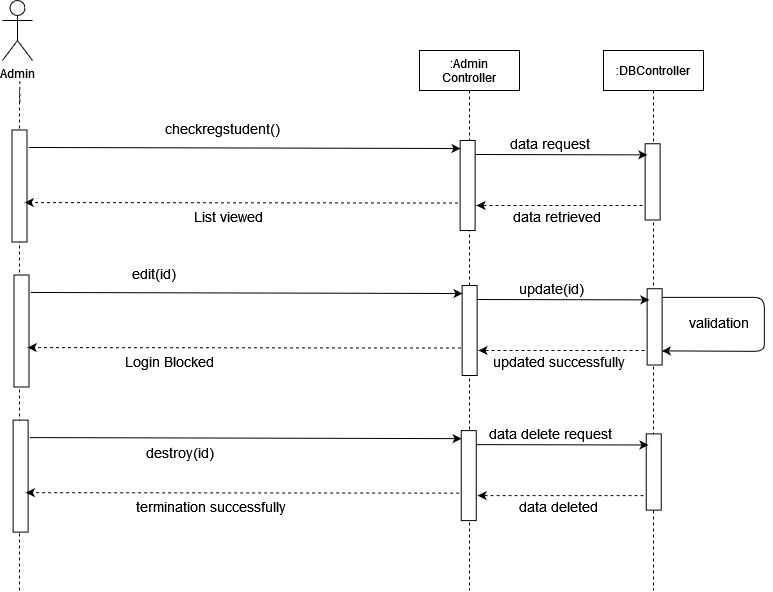

The diagram above was exported from draw.io. Its source (the exported page's mxGraphModel, read from the mxfile embedded in the PNG):
<mxGraphModel dx="1108" dy="440" grid="1" gridSize="10" guides="1" tooltips="1" connect="1" arrows="1" fold="1" page="1" pageScale="1" pageWidth="850" pageHeight="1100" math="0" shadow="0">
  <root>
    <mxCell id="0" />
    <mxCell id="1" parent="0" />
    <mxCell id="43O_uIWzfcOK6B5ozyFL-1" value="Admin" style="shape=umlActor;verticalLabelPosition=bottom;verticalAlign=top;html=1;outlineConnect=0;" vertex="1" parent="1">
      <mxGeometry x="700" y="370" width="30" height="60" as="geometry" />
    </mxCell>
    <mxCell id="43O_uIWzfcOK6B5ozyFL-2" value="" style="endArrow=none;dashed=1;html=1;startArrow=none;" edge="1" parent="1">
      <mxGeometry width="50" height="50" relative="1" as="geometry">
        <mxPoint x="717.3483870967743" y="471.5" as="sourcePoint" />
        <mxPoint x="717.25" y="450" as="targetPoint" />
      </mxGeometry>
    </mxCell>
    <mxCell id="43O_uIWzfcOK6B5ozyFL-6" value="" style="endArrow=none;dashed=1;html=1;startArrow=none;" edge="1" parent="1">
      <mxGeometry width="50" height="50" relative="1" as="geometry">
        <mxPoint x="717" y="960" as="sourcePoint" />
        <mxPoint x="717" y="460" as="targetPoint" />
      </mxGeometry>
    </mxCell>
    <mxCell id="43O_uIWzfcOK6B5ozyFL-7" value=":Admin&#10;Controller" style="shape=umlLifeline;perimeter=lifelinePerimeter;container=1;collapsible=0;recursiveResize=0;rounded=0;shadow=0;strokeWidth=1;" vertex="1" parent="1">
      <mxGeometry x="1117" y="420" width="100" height="540" as="geometry" />
    </mxCell>
    <mxCell id="43O_uIWzfcOK6B5ozyFL-10" value="" style="rounded=0;whiteSpace=wrap;html=1;rotation=90;" vertex="1" parent="43O_uIWzfcOK6B5ozyFL-7">
      <mxGeometry x="3.1299999999999955" y="127.5" width="90" height="15" as="geometry" />
    </mxCell>
    <mxCell id="43O_uIWzfcOK6B5ozyFL-24" value="" style="rounded=0;whiteSpace=wrap;html=1;rotation=90;" vertex="1" parent="1">
      <mxGeometry x="661" y="548" width="112" height="15" as="geometry" />
    </mxCell>
    <mxCell id="43O_uIWzfcOK6B5ozyFL-25" value="&lt;font style=&quot;font-size: 14px&quot;&gt;List viewed&lt;/font&gt;" style="text;html=1;strokeColor=none;fillColor=none;align=center;verticalAlign=middle;whiteSpace=wrap;rounded=0;" vertex="1" parent="1">
      <mxGeometry x="841" y="575.88" width="170" height="20" as="geometry" />
    </mxCell>
    <mxCell id="43O_uIWzfcOK6B5ozyFL-26" value="" style="endArrow=classic;html=1;exitX=0.147;exitY=-0.244;exitDx=0;exitDy=0;exitPerimeter=0;entryX=0.078;entryY=0.775;entryDx=0;entryDy=0;entryPerimeter=0;" edge="1" parent="1">
      <mxGeometry width="50" height="50" relative="1" as="geometry">
        <mxPoint x="726.1600000000001" y="516.9639999999998" as="sourcePoint" />
        <mxPoint x="1158.005" y="518.02" as="targetPoint" />
      </mxGeometry>
    </mxCell>
    <mxCell id="43O_uIWzfcOK6B5ozyFL-27" value="" style="endArrow=classic;html=1;dashed=1;entryX=0.447;entryY=0.283;entryDx=0;entryDy=0;entryPerimeter=0;exitX=0.65;exitY=1.142;exitDx=0;exitDy=0;exitPerimeter=0;" edge="1" parent="1">
      <mxGeometry width="50" height="50" relative="1" as="geometry">
        <mxPoint x="1155.5" y="572.5" as="sourcePoint" />
        <mxPoint x="722.2549999999999" y="572.0545" as="targetPoint" />
      </mxGeometry>
    </mxCell>
    <mxCell id="43O_uIWzfcOK6B5ozyFL-28" value="&lt;div&gt;&lt;font style=&quot;font-size: 14px&quot;&gt;checkregstudent()&lt;/font&gt;&lt;/div&gt;" style="text;html=1;strokeColor=none;fillColor=none;align=center;verticalAlign=middle;whiteSpace=wrap;rounded=0;" vertex="1" parent="1">
      <mxGeometry x="900" y="488" width="40" height="20" as="geometry" />
    </mxCell>
    <mxCell id="43O_uIWzfcOK6B5ozyFL-29" value=":DBController" style="shape=umlLifeline;perimeter=lifelinePerimeter;container=1;collapsible=0;recursiveResize=0;rounded=0;shadow=0;strokeWidth=1;" vertex="1" parent="1">
      <mxGeometry x="1301" y="420" width="100" height="540" as="geometry" />
    </mxCell>
    <mxCell id="43O_uIWzfcOK6B5ozyFL-31" value="" style="rounded=0;whiteSpace=wrap;html=1;rotation=90;" vertex="1" parent="43O_uIWzfcOK6B5ozyFL-29">
      <mxGeometry x="11" y="123.88" width="76.25" height="15" as="geometry" />
    </mxCell>
    <mxCell id="43O_uIWzfcOK6B5ozyFL-36" value="" style="endArrow=classic;html=1;rounded=0;entryX=0.172;entryY=1.175;entryDx=0;entryDy=0;entryPerimeter=0;" edge="1" parent="1">
      <mxGeometry width="50" height="50" relative="1" as="geometry">
        <mxPoint x="1173" y="524" as="sourcePoint" />
        <mxPoint x="1344.8799999999997" y="524.3700000000001" as="targetPoint" />
      </mxGeometry>
    </mxCell>
    <mxCell id="43O_uIWzfcOK6B5ozyFL-37" value="" style="endArrow=classic;html=1;dashed=1;" edge="1" parent="1">
      <mxGeometry width="50" height="50" relative="1" as="geometry">
        <mxPoint x="1340" y="575" as="sourcePoint" />
        <mxPoint x="1174" y="575" as="targetPoint" />
      </mxGeometry>
    </mxCell>
    <mxCell id="43O_uIWzfcOK6B5ozyFL-38" value="&lt;div&gt;&lt;font style=&quot;font-size: 14px&quot;&gt;data request&lt;/font&gt;&lt;/div&gt;" style="text;html=1;strokeColor=none;fillColor=none;align=center;verticalAlign=middle;whiteSpace=wrap;rounded=0;" vertex="1" parent="1">
      <mxGeometry x="1171.87" y="502.88" width="150.5" height="20" as="geometry" />
    </mxCell>
    <mxCell id="43O_uIWzfcOK6B5ozyFL-39" value="&lt;div&gt;&lt;font style=&quot;font-size: 14px&quot;&gt;data retrieved&lt;br&gt;&lt;/font&gt;&lt;/div&gt;" style="text;html=1;strokeColor=none;fillColor=none;align=center;verticalAlign=middle;whiteSpace=wrap;rounded=0;" vertex="1" parent="1">
      <mxGeometry x="1187.62" y="575.88" width="134.75" height="20" as="geometry" />
    </mxCell>
    <mxCell id="43O_uIWzfcOK6B5ozyFL-112" value="" style="rounded=0;whiteSpace=wrap;html=1;rotation=90;" vertex="1" parent="1">
      <mxGeometry x="1122.13" y="692.5" width="90" height="15" as="geometry" />
    </mxCell>
    <mxCell id="43O_uIWzfcOK6B5ozyFL-113" value="" style="rounded=0;whiteSpace=wrap;html=1;rotation=90;" vertex="1" parent="1">
      <mxGeometry x="663" y="693" width="112" height="15" as="geometry" />
    </mxCell>
    <mxCell id="43O_uIWzfcOK6B5ozyFL-114" value="&lt;font style=&quot;font-size: 14px&quot;&gt;Login Blocked&lt;br&gt;&lt;/font&gt;" style="text;html=1;strokeColor=none;fillColor=none;align=center;verticalAlign=middle;whiteSpace=wrap;rounded=0;" vertex="1" parent="1">
      <mxGeometry x="783" y="720.88" width="170" height="20" as="geometry" />
    </mxCell>
    <mxCell id="43O_uIWzfcOK6B5ozyFL-115" value="" style="endArrow=classic;html=1;exitX=0.147;exitY=-0.244;exitDx=0;exitDy=0;exitPerimeter=0;entryX=0.078;entryY=0.775;entryDx=0;entryDy=0;entryPerimeter=0;" edge="1" parent="1">
      <mxGeometry width="50" height="50" relative="1" as="geometry">
        <mxPoint x="728.1599999999999" y="661.9639999999999" as="sourcePoint" />
        <mxPoint x="1160.005" y="663.02" as="targetPoint" />
      </mxGeometry>
    </mxCell>
    <mxCell id="43O_uIWzfcOK6B5ozyFL-116" value="" style="endArrow=classic;html=1;dashed=1;entryX=0.447;entryY=0.283;entryDx=0;entryDy=0;entryPerimeter=0;exitX=0.65;exitY=1.142;exitDx=0;exitDy=0;exitPerimeter=0;" edge="1" parent="1">
      <mxGeometry width="50" height="50" relative="1" as="geometry">
        <mxPoint x="1158.5" y="717.5" as="sourcePoint" />
        <mxPoint x="725.2549999999997" y="717.0545000000002" as="targetPoint" />
      </mxGeometry>
    </mxCell>
    <mxCell id="43O_uIWzfcOK6B5ozyFL-117" value="&lt;div&gt;&lt;font style=&quot;font-size: 14px&quot;&gt;edit(id)&lt;/font&gt;&lt;/div&gt;" style="text;html=1;strokeColor=none;fillColor=none;align=center;verticalAlign=middle;whiteSpace=wrap;rounded=0;" vertex="1" parent="1">
      <mxGeometry x="832" y="633" width="40" height="20" as="geometry" />
    </mxCell>
    <mxCell id="43O_uIWzfcOK6B5ozyFL-118" value="" style="rounded=0;whiteSpace=wrap;html=1;rotation=90;" vertex="1" parent="1">
      <mxGeometry x="1314" y="688.88" width="76.25" height="15" as="geometry" />
    </mxCell>
    <mxCell id="43O_uIWzfcOK6B5ozyFL-119" value="" style="endArrow=classic;html=1;rounded=0;entryX=0.172;entryY=1.175;entryDx=0;entryDy=0;entryPerimeter=0;" edge="1" parent="1">
      <mxGeometry width="50" height="50" relative="1" as="geometry">
        <mxPoint x="1175" y="669" as="sourcePoint" />
        <mxPoint x="1346.8799999999997" y="669.3700000000001" as="targetPoint" />
      </mxGeometry>
    </mxCell>
    <mxCell id="43O_uIWzfcOK6B5ozyFL-120" value="" style="endArrow=classic;html=1;dashed=1;" edge="1" parent="1">
      <mxGeometry width="50" height="50" relative="1" as="geometry">
        <mxPoint x="1342.0000000000005" y="720" as="sourcePoint" />
        <mxPoint x="1176" y="720" as="targetPoint" />
      </mxGeometry>
    </mxCell>
    <mxCell id="43O_uIWzfcOK6B5ozyFL-121" value="&lt;div&gt;&lt;font style=&quot;font-size: 14px&quot;&gt;update(id)&lt;br&gt;&lt;/font&gt;&lt;/div&gt;" style="text;html=1;strokeColor=none;fillColor=none;align=center;verticalAlign=middle;whiteSpace=wrap;rounded=0;" vertex="1" parent="1">
      <mxGeometry x="1173.87" y="647.88" width="150.5" height="20" as="geometry" />
    </mxCell>
    <mxCell id="43O_uIWzfcOK6B5ozyFL-122" value="&lt;div&gt;&lt;font style=&quot;font-size: 14px&quot;&gt;updated successfully&lt;br&gt;&lt;/font&gt;&lt;/div&gt;" style="text;html=1;strokeColor=none;fillColor=none;align=center;verticalAlign=middle;whiteSpace=wrap;rounded=0;" vertex="1" parent="1">
      <mxGeometry x="1189.62" y="720.88" width="134.75" height="20" as="geometry" />
    </mxCell>
    <mxCell id="43O_uIWzfcOK6B5ozyFL-123" value="&lt;font style=&quot;font-size: 14px&quot;&gt;&lt;span style=&quot;white-space: pre&quot;&gt;validation&lt;/span&gt;&lt;/font&gt;" style="text;html=1;strokeColor=none;fillColor=none;align=center;verticalAlign=middle;whiteSpace=wrap;rounded=0;" vertex="1" parent="1">
      <mxGeometry x="1396.87" y="681.88" width="40" height="20" as="geometry" />
    </mxCell>
    <mxCell id="43O_uIWzfcOK6B5ozyFL-124" value="" style="endArrow=classic;html=1;entryX=0.75;entryY=0;entryDx=0;entryDy=0;" edge="1" parent="1">
      <mxGeometry width="50" height="50" relative="1" as="geometry">
        <mxPoint x="1359.87" y="666.8800000000001" as="sourcePoint" />
        <mxPoint x="1359.37" y="720.3800000000001" as="targetPoint" />
        <Array as="points">
          <mxPoint x="1461.87" y="666.88" />
          <mxPoint x="1461.87" y="697.88" />
          <mxPoint x="1461.87" y="720.88" />
        </Array>
      </mxGeometry>
    </mxCell>
    <mxCell id="43O_uIWzfcOK6B5ozyFL-126" value="" style="rounded=0;whiteSpace=wrap;html=1;rotation=90;" vertex="1" parent="1">
      <mxGeometry x="1121.25" y="837.62" width="90" height="15" as="geometry" />
    </mxCell>
    <mxCell id="43O_uIWzfcOK6B5ozyFL-127" value="" style="rounded=0;whiteSpace=wrap;html=1;rotation=90;" vertex="1" parent="1">
      <mxGeometry x="662.12" y="838.12" width="112" height="15" as="geometry" />
    </mxCell>
    <mxCell id="43O_uIWzfcOK6B5ozyFL-128" value="&lt;font style=&quot;font-size: 14px&quot;&gt;&amp;nbsp; termination successfully&lt;br&gt;&lt;/font&gt;" style="text;html=1;strokeColor=none;fillColor=none;align=center;verticalAlign=middle;whiteSpace=wrap;rounded=0;" vertex="1" parent="1">
      <mxGeometry x="820" y="866" width="170" height="20" as="geometry" />
    </mxCell>
    <mxCell id="43O_uIWzfcOK6B5ozyFL-129" value="" style="endArrow=classic;html=1;exitX=0.147;exitY=-0.244;exitDx=0;exitDy=0;exitPerimeter=0;entryX=0.078;entryY=0.775;entryDx=0;entryDy=0;entryPerimeter=0;" edge="1" parent="1">
      <mxGeometry width="50" height="50" relative="1" as="geometry">
        <mxPoint x="727.2800000000001" y="807.0839999999998" as="sourcePoint" />
        <mxPoint x="1159.125" y="808.1399999999999" as="targetPoint" />
      </mxGeometry>
    </mxCell>
    <mxCell id="43O_uIWzfcOK6B5ozyFL-130" value="" style="endArrow=classic;html=1;dashed=1;entryX=0.447;entryY=0.283;entryDx=0;entryDy=0;entryPerimeter=0;exitX=0.65;exitY=1.142;exitDx=0;exitDy=0;exitPerimeter=0;" edge="1" parent="1">
      <mxGeometry width="50" height="50" relative="1" as="geometry">
        <mxPoint x="1156.62" y="862.6199999999999" as="sourcePoint" />
        <mxPoint x="723.3749999999999" y="862.1745000000001" as="targetPoint" />
      </mxGeometry>
    </mxCell>
    <mxCell id="43O_uIWzfcOK6B5ozyFL-131" value="" style="rounded=0;whiteSpace=wrap;html=1;rotation=90;" vertex="1" parent="1">
      <mxGeometry x="1313.12" y="834" width="76.25" height="15" as="geometry" />
    </mxCell>
    <mxCell id="43O_uIWzfcOK6B5ozyFL-132" value="" style="endArrow=classic;html=1;rounded=0;entryX=0.172;entryY=1.175;entryDx=0;entryDy=0;entryPerimeter=0;" edge="1" parent="1">
      <mxGeometry width="50" height="50" relative="1" as="geometry">
        <mxPoint x="1174.12" y="814.1199999999999" as="sourcePoint" />
        <mxPoint x="1345.9999999999995" y="814.4900000000002" as="targetPoint" />
      </mxGeometry>
    </mxCell>
    <mxCell id="43O_uIWzfcOK6B5ozyFL-133" value="" style="endArrow=classic;html=1;dashed=1;" edge="1" parent="1">
      <mxGeometry width="50" height="50" relative="1" as="geometry">
        <mxPoint x="1341.1200000000003" y="865.1199999999999" as="sourcePoint" />
        <mxPoint x="1175.12" y="865.1199999999999" as="targetPoint" />
      </mxGeometry>
    </mxCell>
    <mxCell id="43O_uIWzfcOK6B5ozyFL-134" value="&lt;div&gt;&lt;font style=&quot;font-size: 14px&quot;&gt;data delete request&lt;/font&gt;&lt;/div&gt;" style="text;html=1;strokeColor=none;fillColor=none;align=center;verticalAlign=middle;whiteSpace=wrap;rounded=0;" vertex="1" parent="1">
      <mxGeometry x="1172.9899999999998" y="793" width="150.5" height="20" as="geometry" />
    </mxCell>
    <mxCell id="43O_uIWzfcOK6B5ozyFL-135" value="&lt;div&gt;&lt;font style=&quot;font-size: 14px&quot;&gt;data deleted&lt;br&gt;&lt;/font&gt;&lt;/div&gt;" style="text;html=1;strokeColor=none;fillColor=none;align=center;verticalAlign=middle;whiteSpace=wrap;rounded=0;" vertex="1" parent="1">
      <mxGeometry x="1188.7399999999998" y="866" width="134.75" height="20" as="geometry" />
    </mxCell>
    <mxCell id="43O_uIWzfcOK6B5ozyFL-136" value="&lt;div&gt;&lt;font style=&quot;font-size: 14px&quot;&gt;destroy(id)&lt;/font&gt;&lt;/div&gt;" style="text;whiteSpace=wrap;html=1;" vertex="1" parent="1">
      <mxGeometry x="842.12" y="808.12" width="100" height="30" as="geometry" />
    </mxCell>
  </root>
</mxGraphModel>